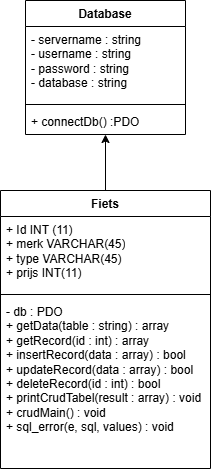

The diagram above was exported from draw.io. Its source (the exported page's mxGraphModel, read from the mxfile embedded in the PNG):
<mxGraphModel dx="1105" dy="556" grid="1" gridSize="10" guides="1" tooltips="1" connect="1" arrows="1" fold="1" page="1" pageScale="1" pageWidth="827" pageHeight="1169" math="0" shadow="0">
  <root>
    <mxCell id="0" />
    <mxCell id="1" parent="0" />
    <mxCell id="1EWA6wUxKGuvvjSGjfxS-7" parent="1" style="swimlane;fontStyle=1;align=center;verticalAlign=top;childLayout=stackLayout;horizontal=1;startSize=26;horizontalStack=0;resizeParent=1;resizeParentMax=0;resizeLast=0;collapsible=1;marginBottom=0;whiteSpace=wrap;html=1;" value="Database" vertex="1">
      <mxGeometry height="134" width="160" x="180" y="190" as="geometry" />
    </mxCell>
    <mxCell id="1EWA6wUxKGuvvjSGjfxS-8" parent="1EWA6wUxKGuvvjSGjfxS-7" style="text;strokeColor=none;fillColor=none;align=left;verticalAlign=top;spacingLeft=4;spacingRight=4;overflow=hidden;rotatable=0;points=[[0,0.5],[1,0.5]];portConstraint=eastwest;whiteSpace=wrap;html=1;" value="- servername : string&lt;div&gt;- username&amp;nbsp;&lt;span style=&quot;background-color: transparent; color: light-dark(rgb(0, 0, 0), rgb(255, 255, 255));&quot;&gt;: string&lt;/span&gt;&lt;/div&gt;&lt;div&gt;- password&amp;nbsp;&lt;span style=&quot;background-color: transparent; color: light-dark(rgb(0, 0, 0), rgb(255, 255, 255));&quot;&gt;: string&lt;/span&gt;&lt;/div&gt;&lt;div&gt;- database : string&lt;/div&gt;" vertex="1">
      <mxGeometry height="74" width="160" y="26" as="geometry" />
    </mxCell>
    <mxCell id="1EWA6wUxKGuvvjSGjfxS-9" parent="1EWA6wUxKGuvvjSGjfxS-7" style="line;strokeWidth=1;fillColor=none;align=left;verticalAlign=middle;spacingTop=-1;spacingLeft=3;spacingRight=3;rotatable=0;labelPosition=right;points=[];portConstraint=eastwest;strokeColor=inherit;" value="" vertex="1">
      <mxGeometry height="8" width="160" y="100" as="geometry" />
    </mxCell>
    <mxCell id="1EWA6wUxKGuvvjSGjfxS-10" parent="1EWA6wUxKGuvvjSGjfxS-7" style="text;strokeColor=none;fillColor=none;align=left;verticalAlign=top;spacingLeft=4;spacingRight=4;overflow=hidden;rotatable=0;points=[[0,0.5],[1,0.5]];portConstraint=eastwest;whiteSpace=wrap;html=1;" value="+ connectDb() :PDO" vertex="1">
      <mxGeometry height="26" width="160" y="108" as="geometry" />
    </mxCell>
    <mxCell id="1EWA6wUxKGuvvjSGjfxS-20" edge="1" parent="1" source="1EWA6wUxKGuvvjSGjfxS-15" style="edgeStyle=orthogonalEdgeStyle;rounded=0;orthogonalLoop=1;jettySize=auto;html=1;" target="1EWA6wUxKGuvvjSGjfxS-10" value="">
      <mxGeometry relative="1" as="geometry">
        <Array as="points">
          <mxPoint x="260" y="410" />
          <mxPoint x="260" y="410" />
        </Array>
      </mxGeometry>
    </mxCell>
    <mxCell id="1EWA6wUxKGuvvjSGjfxS-15" parent="1" style="swimlane;fontStyle=1;align=center;verticalAlign=top;childLayout=stackLayout;horizontal=1;startSize=26;horizontalStack=0;resizeParent=1;resizeParentMax=0;resizeLast=0;collapsible=1;marginBottom=0;whiteSpace=wrap;html=1;" value="Fiets" vertex="1">
      <mxGeometry height="278" width="210" x="155" y="380" as="geometry" />
    </mxCell>
    <mxCell id="1EWA6wUxKGuvvjSGjfxS-16" parent="1EWA6wUxKGuvvjSGjfxS-15" style="text;strokeColor=none;fillColor=none;align=left;verticalAlign=top;spacingLeft=4;spacingRight=4;overflow=hidden;rotatable=0;points=[[0,0.5],[1,0.5]];portConstraint=eastwest;whiteSpace=wrap;html=1;" value="+ Id INT (11)&lt;div&gt;+ merk VARCHAR(45)&lt;/div&gt;&lt;div&gt;+ type VARCHAR(45)&lt;/div&gt;&lt;div&gt;+ prijs INT(11)&lt;/div&gt;" vertex="1">
      <mxGeometry height="74" width="210" y="26" as="geometry" />
    </mxCell>
    <mxCell id="1EWA6wUxKGuvvjSGjfxS-17" parent="1EWA6wUxKGuvvjSGjfxS-15" style="line;strokeWidth=1;fillColor=none;align=left;verticalAlign=middle;spacingTop=-1;spacingLeft=3;spacingRight=3;rotatable=0;labelPosition=right;points=[];portConstraint=eastwest;strokeColor=inherit;" value="" vertex="1">
      <mxGeometry height="8" width="210" y="100" as="geometry" />
    </mxCell>
    <mxCell id="1EWA6wUxKGuvvjSGjfxS-18" parent="1EWA6wUxKGuvvjSGjfxS-15" style="text;strokeColor=none;fillColor=none;align=left;verticalAlign=top;spacingLeft=4;spacingRight=4;overflow=hidden;rotatable=0;points=[[0,0.5],[1,0.5]];portConstraint=eastwest;whiteSpace=wrap;html=1;" value="- db : PDO&lt;br&gt;&lt;span style=&quot;background-color: transparent;&quot;&gt;+ getData(table : string) : array&amp;nbsp; &amp;nbsp; &amp;nbsp; &amp;nbsp; &amp;nbsp; &amp;nbsp;&lt;/span&gt;&lt;div&gt;+ getRecord(id : int) : array&amp;nbsp; &amp;nbsp; &amp;nbsp; &amp;nbsp; &amp;nbsp; &amp;nbsp; &amp;nbsp; &amp;nbsp;&amp;nbsp;&lt;/div&gt;&lt;div&gt;+ insertRecord(data : array) : bool&amp;nbsp; &amp;nbsp; &amp;nbsp;&amp;nbsp;&lt;/div&gt;&lt;div&gt;+ updateRecord(data : array) : bool&amp;nbsp; &amp;nbsp;&lt;/div&gt;&lt;div&gt;+ deleteRecord(id : int) : bool&amp;nbsp; &amp;nbsp; &amp;nbsp; &amp;nbsp; &amp;nbsp; &amp;nbsp; &amp;nbsp;&lt;/div&gt;&lt;div&gt;+ printCrudTabel(result : array) : void&amp;nbsp;&lt;/div&gt;&lt;div&gt;+ crudMain() : void&amp;nbsp; &amp;nbsp; &amp;nbsp; &amp;nbsp; &amp;nbsp; &amp;nbsp; &amp;nbsp; &amp;nbsp; &amp;nbsp; &amp;nbsp; &amp;nbsp; &amp;nbsp; &amp;nbsp;&amp;nbsp;&lt;/div&gt;&lt;div&gt;+ sql_error(e, sql, values) : void&lt;/div&gt;" vertex="1">
      <mxGeometry height="170" width="210" y="108" as="geometry" />
    </mxCell>
  </root>
</mxGraphModel>